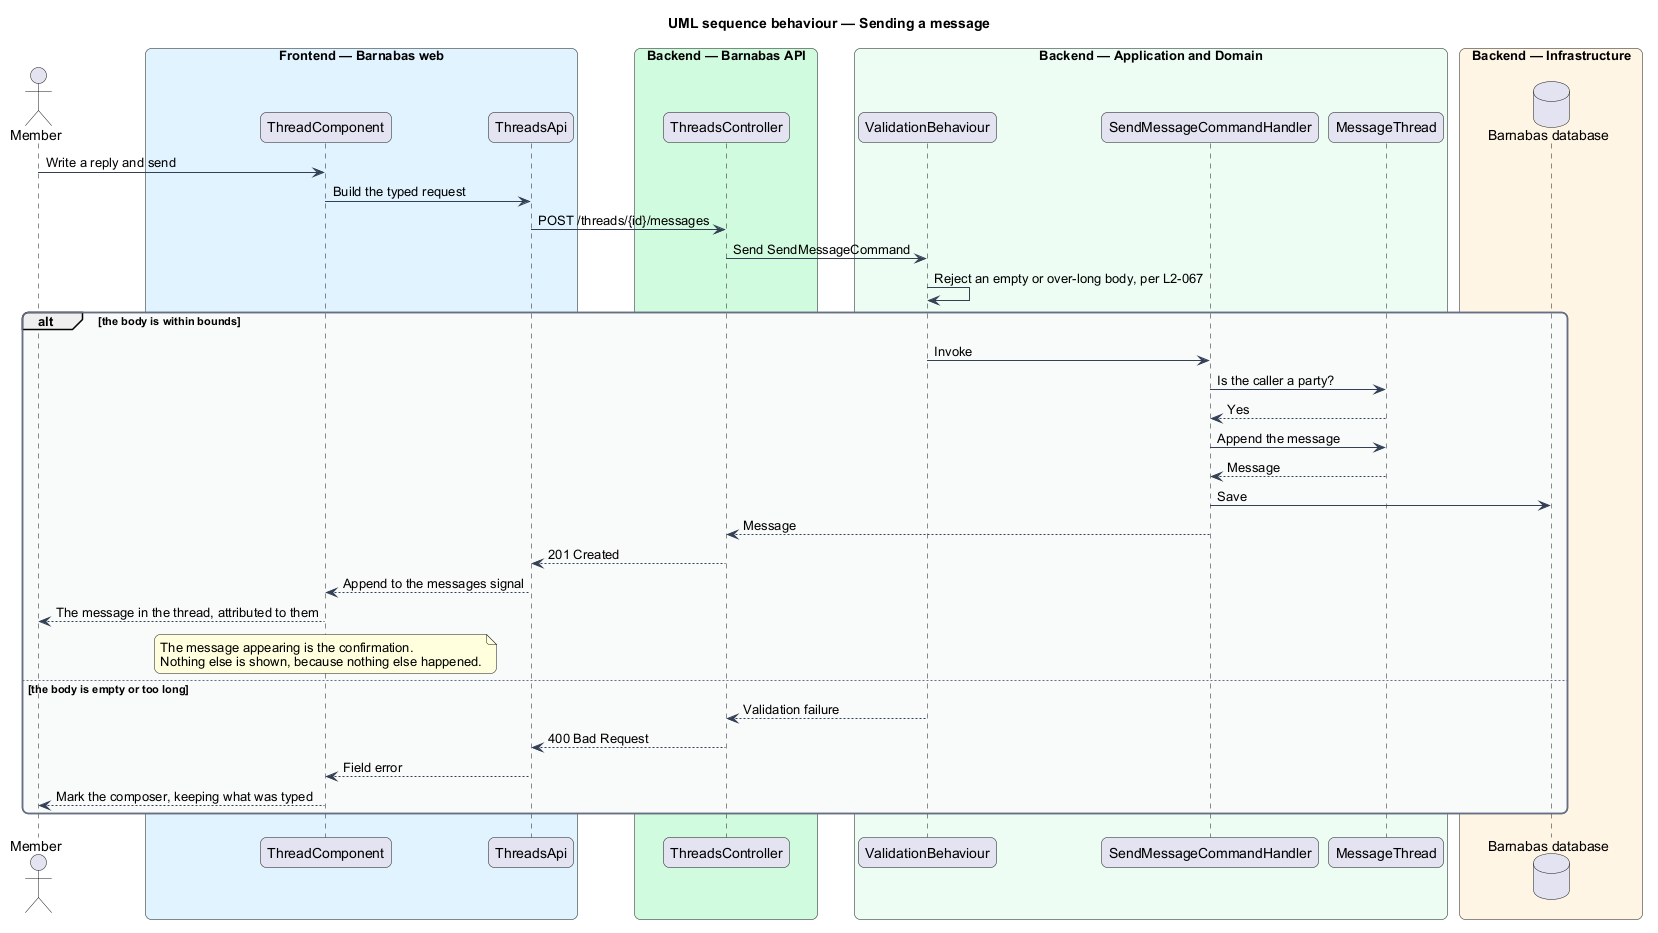

The diagram above was rendered by PlantUML. Its source (embedded in the PNG):
@startuml
title UML sequence behaviour — Sending a message
skinparam backgroundColor #FFFFFF
skinparam shadowing false
skinparam roundcorner 12
skinparam defaultFontName Arial
skinparam ArrowColor #344054
skinparam rectangle {
  BorderColor #344054
  FontColor #101828
}
skinparam package {
  BorderColor #667085
  FontColor #101828
  BackgroundColor #F9FAFB
}
actor "Member" as actor
box "Frontend — Barnabas web" #E0F2FE
  participant "ThreadComponent" as page
  participant "ThreadsApi" as client
end box
box "Backend — Barnabas API" #D1FADF
  participant "ThreadsController" as controller
end box
box "Backend — Application and Domain" #ECFDF3
  participant "ValidationBehaviour" as behaviour
  participant "SendMessageCommandHandler" as handler
  participant "MessageThread" as thread
end box
box "Backend — Infrastructure" #FFF4E5
  database "Barnabas database" as db
end box

actor -> page : Write a reply and send
page -> client : Build the typed request
client -> controller : POST /threads/{id}/messages
controller -> behaviour : Send SendMessageCommand
behaviour -> behaviour : Reject an empty or over-long body, per L2-067
alt the body is within bounds
  behaviour -> handler : Invoke
  handler -> thread : Is the caller a party?
  thread --> handler : Yes
  handler -> thread : Append the message
  thread --> handler : Message
  handler -> db : Save
  handler --> controller : Message
  controller --> client : 201 Created
  client --> page : Append to the messages signal
  page --> actor : The message in the thread, attributed to them
  note over page : The message appearing is the confirmation.\nNothing else is shown, because nothing else happened.
else the body is empty or too long
  behaviour --> controller : Validation failure
  controller --> client : 400 Bad Request
  client --> page : Field error
  page --> actor : Mark the composer, keeping what was typed
end
@enduml